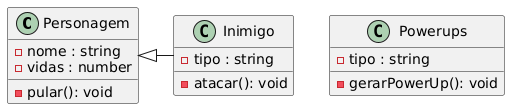

The diagram above was rendered by PlantUML. Its source (embedded in the PNG):
@startuml
class Personagem {
  - nome : string
  - vidas : number
  - pular(): void
}

class Inimigo {
  - tipo : string
  - atacar(): void
}

class Powerups{
  - tipo : string
  - gerarPowerUp(): void
}

Personagem <|- Inimigo
@enduml